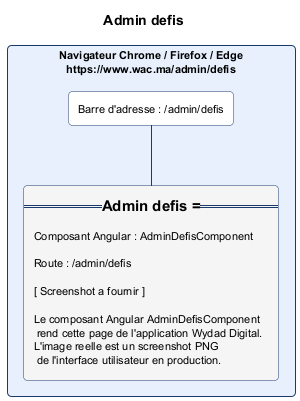

The diagram above was rendered by PlantUML. Its source (embedded in the PNG):
@startuml admin_defis.png
skinparam backgroundColor #FFFFFF
skinparam defaultFontSize 11
skinparam rectangle {
  RoundCorner 8
  BorderColor #1A3A6E
  BackgroundColor #FAFAFA
}
title Admin defis

rectangle "Navigateur Chrome / Firefox / Edge\nhttps://www.wac.ma/admin/defis" as NAV #E8F0FE {
  rectangle "Barre d'adresse : /admin/defis" as BAR #FFFFFF
  rectangle "=== Admin defis ===\n\nComposant Angular : AdminDefisComponent\n\nRoute : /admin/defis\n\n[ Screenshot a fournir ]\n\nLe composant Angular AdminDefisComponent\n rend cette page de l'application Wydad Digital.\nL'image reelle est un screenshot PNG\n de l'interface utilisateur en production." as CONTENT #F5F5F5
}
BAR -[#1A3A6E]- CONTENT
@enduml